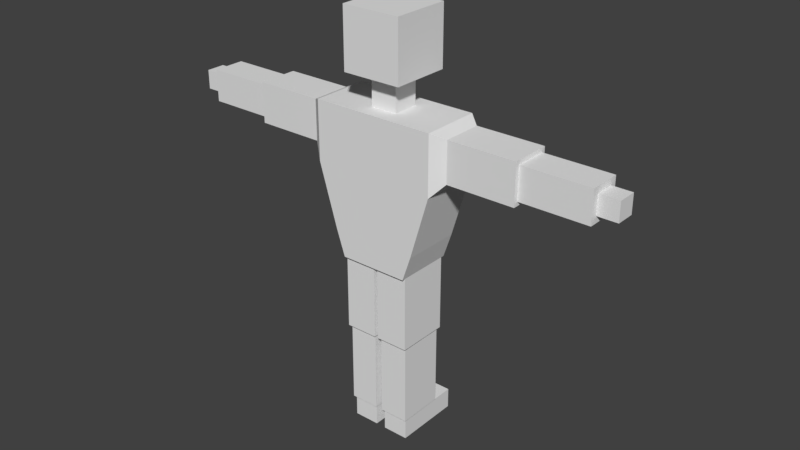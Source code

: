 # Source: PlayerHolder.blend  (saved by Blender 2.93.20; exported with 4.5.12 LTS)
import bpy
from mathutils import Matrix  # noqa: F401  (used for matrix-valued properties, if any)

bpy.ops.wm.read_factory_settings(use_empty=True)
scene = bpy.context.scene
scene.name = 'Scene'

# ---- collections
col_collection_1 = bpy.data.collections.new('Collection 1'); scene.collection.children.link(col_collection_1)

# ---- world
world_world = bpy.data.worlds.new('World'); scene.world = world_world
world_world.color = (0.05088, 0.05088, 0.05088)
world_world.use_sun_shadow = False
world_world.sun_shadow_jitter_overblur = 0.0
world_world.cycles.sampling_method = 'MANUAL'

# ---- meshes
me_cube_002 = bpy.data.meshes.new('Cube.002')
me_cube_002.from_pydata([(0.15, -0.15, 0.65), (-0.06731, 0.06731, 0.1873), (0.3139, -0.15, 0.1884), (0.2182, 0.15, -0.4321), (-0.2182, 0.15, -0.4321), (0.3139, -0.15, -0.1116), (-0.1746, 0.15, -0.5603), (0.009466, -0.15, -0.5603), (-0.1746, -0.1324, -0.5603), (0.1746, 0.15, -0.5603), (-0.009466, -0.15, -0.5603), (-0.15, -0.15, 0.65), (-0.15, 0.15, 0.65), (0.06731, 0.06731, 0.1873), (-0.06731, -0.06731, 0.1873), (-0.06731, 0.06731, 0.3541), (0.3139, 0.15, -0.1116), (0.3139, 0.15, 0.1884), (0.009466, 0.15, -0.5603), (0.1746, -0.1324, -0.5603), (0.1746, -0.15, -0.5603), (-0.009466, 0.15, -0.5603), (-0.009466, -0.1324, -0.5603), (0.1746, 0.1324, -0.5603), (0.009466, 0.1324, -0.5603), (0.1746, 0.1324, -0.9434), (0.1746, -0.1324, -0.9434), (0.009466, 0.1324, -0.9434), (0.009466, -0.1324, -0.9434), (0.1657, 0.1181, -0.9434), (0.1657, -0.1181, -0.9434), (0.01839, 0.1181, -0.9434), (0.01839, -0.1181, -0.9434), (0.1657, 0.1181, -1.364), (0.1657, -0.1181, -1.364), (0.01839, 0.1181, -1.364), (0.01839, -0.1181, -1.364), (0.1579, 0.1056, -1.364), (0.1579, -0.1056, -1.364), (0.02619, 0.1056, -1.364), (0.02619, -0.1056, -1.364), (0.1579, 0.1056, -1.476), (0.1579, -0.1056, -1.476), (0.02619, 0.1056, -1.476), (0.02619, -0.1056, -1.476), (0.02619, 0.1056, -1.371), (0.02619, -0.1056, -1.371), (0.1579, -0.1056, -1.371), (0.1579, 0.1056, -1.371), (0.02619, 0.235, -1.476), (0.1579, 0.235, -1.476), (0.02619, 0.235, -1.371), (0.1579, 0.235, -1.371), (0.15, -0.15, 0.35), (0.06731, -0.06731, 0.3541), (-0.06731, -0.06731, 0.3541), (-0.3139, -0.15, 0.1884), (0.2182, -0.15, -0.4321), (-0.2182, -0.15, -0.4321), (-0.3139, -0.15, -0.1116), (0.06731, -0.06731, 0.1873), (-0.15, -0.15, 0.35), (-0.15, 0.15, 0.35), (0.15, 0.15, 0.35), (0.15, 0.15, 0.65), (0.06731, 0.06731, 0.3541), (-0.3139, 0.15, -0.1116), (-0.3139, 0.15, 0.1884), (-0.1746, -0.15, -0.5603), (0.009466, -0.1324, -0.5603), (-0.1746, 0.1324, -0.5603), (-0.009466, 0.1324, -0.5603), (-0.1746, 0.1324, -0.9434), (-0.1746, -0.1324, -0.9434), (-0.009466, 0.1324, -0.9434), (-0.009466, -0.1324, -0.9434), (-0.1657, 0.1181, -0.9434), (-0.1657, -0.1181, -0.9434), (-0.01839, 0.1181, -0.9434), (-0.01839, -0.1181, -0.9434), (-0.1657, 0.1181, -1.364), (-0.1657, -0.1181, -1.364), (-0.01839, 0.1181, -1.364), (-0.01839, -0.1181, -1.364), (-0.1579, 0.1056, -1.364), (-0.1579, -0.1056, -1.364), (-0.02619, 0.1056, -1.364), (-0.02619, -0.1056, -1.364), (-0.1579, 0.1056, -1.476), (-0.1579, -0.1056, -1.476), (-0.02619, 0.1056, -1.476), (-0.02619, -0.1056, -1.476), (-0.02619, 0.1056, -1.371), (-0.02619, -0.1056, -1.371), (-0.1579, -0.1056, -1.371), (-0.1579, 0.1056, -1.371), (-0.02619, 0.235, -1.476), (-0.1579, 0.235, -1.476), (-0.02619, 0.235, -1.371), (-0.1579, 0.235, -1.371), (0.3745, -0.1021, -0.04384), (0.3745, -0.1021, 0.1603), (-0.3745, 0.1021, 0.1603), (-0.3745, 0.1021, -0.04384), (-0.3745, -0.1021, -0.04384), (0.3745, 0.1021, 0.1603), (-0.3745, -0.1021, 0.1603), (0.3745, 0.1021, -0.04384), (-0.7182, 0.1021, 0.1603), (-0.7182, 0.1021, -0.04384), (-0.7182, -0.1021, -0.04384), (-0.7182, -0.1021, 0.1603), (0.7182, -0.1021, -0.04384), (0.7182, -0.1021, 0.1603), (0.7182, 0.1021, 0.1603), (0.7182, 0.1021, -0.04384), (-0.7182, 0.08136, 0.1396), (-0.7182, 0.08136, -0.02315), (-0.7182, -0.08136, -0.02315), (-0.7182, -0.08136, 0.1396), (0.7182, -0.08136, -0.02315), (0.7182, -0.08136, 0.1396), (0.7182, 0.08136, 0.1396), (0.7182, 0.08136, -0.02315), (1.062, -0.08136, -0.02315), (1.062, -0.08136, 0.1396), (1.062, 0.08136, 0.1396), (1.062, 0.08136, -0.02315), (-1.062, 0.08136, 0.1396), (-1.062, 0.08136, -0.02315), (-1.062, -0.08136, -0.02315), (-1.062, -0.08136, 0.1396), (1.062, -0.04831, 0.009903), (1.062, -0.04831, 0.1065), (1.062, 0.04831, 0.1065), (1.062, 0.04831, 0.009903), (-1.062, 0.04831, 0.1065), (-1.062, 0.04831, 0.009903), (-1.062, -0.04831, 0.009903), (-1.062, -0.04831, 0.1065), (1.162, -0.04831, 0.009903), (1.162, -0.04831, 0.1065), (1.162, 0.04831, 0.1065), (1.162, 0.04831, 0.009903), (-1.162, 0.04831, 0.1065), (-1.162, 0.04831, 0.009903), (-1.162, -0.04831, 0.009903), (-1.162, -0.04831, 0.1065)], [], [(61, 11, 12, 62), (63, 64, 0, 53), (53, 0, 11, 61), (64, 12, 11, 0), (14, 55, 15, 1), (1, 15, 65, 13), (13, 65, 54, 60), (60, 54, 55, 14), (3, 17, 16), (57, 20, 19), (5, 2, 57), (66, 67, 4), (4, 67, 17, 3), (57, 2, 56, 58), (3, 23, 9), (58, 8, 68), (60, 14, 56, 2), (17, 13, 60, 2), (58, 4, 70, 8), (57, 58, 10, 7), (4, 3, 18, 21), (4, 6, 70), (57, 7, 20), (58, 68, 10), (66, 4, 58, 59), (1, 67, 56, 14), (3, 16, 5, 57), (109, 110, 118, 117), (66, 59, 104, 103), (69, 19, 20, 7), (8, 22, 10, 68), (22, 69, 7, 10), (21, 18, 24, 71), (71, 24, 69, 22), (6, 21, 71, 70), (70, 71, 22, 8), (18, 9, 23, 24), (24, 23, 25, 27), (3, 9, 18), (4, 21, 6), (3, 57, 19, 23), (63, 62, 12, 64), (67, 1, 13, 17), (26, 28, 32, 30), (19, 69, 28, 26), (23, 19, 26, 25), (69, 24, 27, 28), (32, 31, 35, 36), (27, 25, 29, 31), (28, 27, 31, 32), (25, 26, 30, 29), (34, 36, 40, 38), (29, 30, 34, 33), (30, 32, 36, 34), (31, 29, 33, 35), (46, 45, 43, 44), (35, 33, 37, 39), (36, 35, 39, 40), (33, 34, 38, 37), (43, 41, 42, 44), (48, 47, 42, 41), (47, 46, 44, 42), (48, 41, 50, 52), (39, 37, 48, 45), (38, 40, 46, 47), (37, 38, 47, 48), (40, 39, 45, 46), (51, 52, 50, 49), (41, 43, 49, 50), (45, 48, 52, 51), (43, 45, 51, 49), (59, 58, 56), (59, 56, 106, 104), (23, 19, 69, 24), (71, 74, 72, 70), (62, 15, 55, 61), (54, 53, 61, 55), (53, 54, 65, 63), (63, 65, 15, 62), (73, 77, 79, 75), (8, 73, 75, 22), (70, 72, 73, 8), (22, 75, 74, 71), (79, 83, 82, 78), (74, 78, 76, 72), (75, 79, 78, 74), (72, 76, 77, 73), (81, 85, 87, 83), (76, 80, 81, 77), (77, 81, 83, 79), (78, 82, 80, 76), (93, 91, 90, 92), (82, 86, 84, 80), (83, 87, 86, 82), (80, 84, 85, 81), (90, 91, 89, 88), (95, 88, 89, 94), (94, 89, 91, 93), (95, 99, 97, 88), (86, 92, 95, 84), (85, 94, 93, 87), (84, 95, 94, 85), (87, 93, 92, 86), (98, 96, 97, 99), (88, 97, 96, 90), (92, 98, 99, 95), (90, 96, 98, 92), (106, 102, 108, 111), (107, 105, 114, 115), (16, 17, 105, 107), (67, 66, 103, 102), (2, 5, 100, 101), (56, 67, 102, 106), (5, 16, 107, 100), (17, 2, 101, 105), (110, 111, 119, 118), (103, 104, 110, 109), (104, 106, 111, 110), (102, 103, 109, 108), (101, 100, 112, 113), (100, 107, 115, 112), (105, 101, 113, 114), (123, 122, 126, 127), (116, 117, 129, 128), (112, 115, 123, 120), (113, 112, 120, 121), (111, 108, 116, 119), (115, 114, 122, 123), (108, 109, 117, 116), (114, 113, 121, 122), (130, 131, 139, 138), (122, 121, 125, 126), (120, 123, 127, 124), (121, 120, 124, 125), (124, 127, 135, 132), (118, 119, 131, 130), (117, 118, 130, 129), (119, 116, 128, 131), (134, 133, 141, 142), (139, 136, 144, 147), (125, 124, 132, 133), (129, 130, 138, 137), (127, 126, 134, 135), (126, 125, 133, 134), (131, 128, 136, 139), (128, 129, 137, 136), (140, 143, 142, 141), (132, 135, 143, 140), (133, 132, 140, 141), (135, 134, 142, 143), (145, 146, 147, 144), (136, 137, 145, 144), (138, 139, 147, 146), (137, 138, 146, 145)])
me_cube_002.use_remesh_preserve_volume = False
me_cube_002.use_remesh_preserve_attributes = False
me_cube_002.use_mirror_vertex_groups = False
me_cube_002.update()

# ---- objects
ob_player = bpy.data.objects.new('Player', me_cube_002)

# ---- transforms, parenting, visibility, modifiers, constraints
ob_player.location = (0.0, 0.0, 0.0)
ob_player.lineart.crease_threshold = 0.0

# ---- collection membership
col_collection_1.objects.link(ob_player)

# ---- scene / render settings (as saved in the file)
scene.frame_start = 1; scene.frame_end = 250; scene.frame_set(1)
scene.render.engine = 'BLENDER_EEVEE_NEXT'
scene.render.resolution_percentage = 50
scene.render.dither_intensity = 0.0
scene.cycles.use_denoising = False
scene.cycles.samples = 128
scene.cycles.sampling_pattern = 'TABULATED_SOBOL'
scene.cycles.use_adaptive_sampling = False
scene.cycles.use_light_tree = False
scene.cycles.blur_glossy = 0.0
scene.cycles.sample_clamp_indirect = 0.0
scene.view_settings.view_transform = 'Standard'
bpy.context.view_layer.update()

# ---- added for rendering (the .blend has no active camera and no usable light): camera, sun
cam_auto = bpy.data.cameras.new('AutoCamera')
cam_auto.lens = 50.0
cam_auto.sensor_width = 36.0
cam_auto.clip_end = 1000.0
ob_auto_camera = bpy.data.objects.new('AutoCamera', cam_auto)
scene.collection.objects.link(ob_auto_camera)
ob_auto_camera.location = (2.93568, -3.48031, 1.93566)
ob_auto_camera.rotation_euler = (1.09748, -7.21219e-08, 0.694738)
scene.camera = ob_auto_camera
light_auto_sun = bpy.data.lights.new('AutoSun', 'SUN')
light_auto_sun.energy = 3.0
light_auto_sun.angle = 0.0523599
ob_auto_sun = bpy.data.objects.new('AutoSun', light_auto_sun)
scene.collection.objects.link(ob_auto_sun)
ob_auto_sun.rotation_euler = (0.872665, 0.174533, 0.523599)
bpy.context.view_layer.update()
